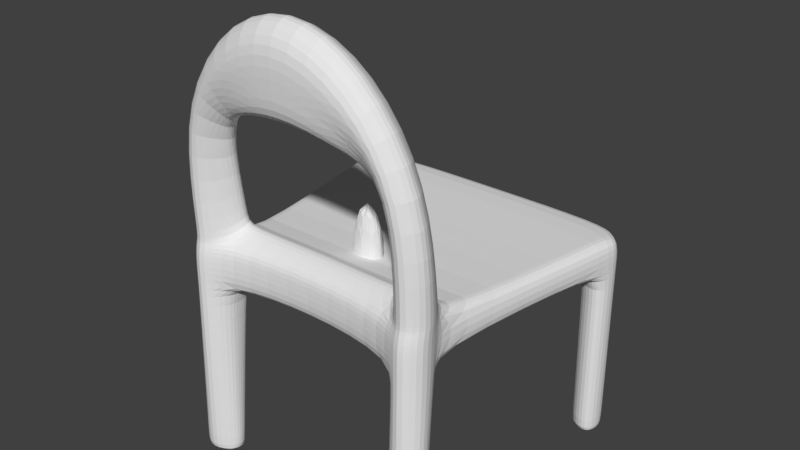 # Source: chaise.blend  (saved by Blender 2.79.0; exported with 4.5.12 LTS)
import bpy
from mathutils import Matrix  # noqa: F401  (used for matrix-valued properties, if any)

bpy.ops.wm.read_factory_settings(use_empty=True)
scene = bpy.context.scene
scene.name = 'Scene'

# ---- collections
col_collection_1 = bpy.data.collections.new('Collection 1'); scene.collection.children.link(col_collection_1)

# ---- world
world_world = bpy.data.worlds.new('World'); scene.world = world_world
world_world.color = (0.05088, 0.05088, 0.05088)
world_world.use_sun_shadow = False
world_world.sun_shadow_jitter_overblur = 0.0
world_world.cycles.sampling_method = 'MANUAL'

# ---- meshes
me_cylinder_001 = bpy.data.meshes.new('Cylinder.001')
me_cylinder_001.from_pydata([(-5.551e-17, 0.01913, -0.15), (-5.551e-17, 0.01913, 0.15), (0.01414, 0.01353, -0.15), (0.01414, 0.01691, 0.15), (0.02, -8.742e-10, -0.15), (0.01784, -8.141e-10, 0.15), (0.01414, -0.01353, -0.15), (0.01414, -0.01691, 0.15), (-1.748e-09, -0.01913, -0.15), (-1.748e-09, -0.01913, 0.15), (-0.01414, -0.01353, -0.15), (-0.01414, -0.01708, 0.15), (-0.02, 2.385e-10, -0.15), (-0.01784, 1.784e-10, 0.15), (-0.01414, 0.01353, -0.15), (-0.01414, 0.01708, 0.15)], [], [(0, 1, 3, 2), (2, 3, 5, 4), (4, 5, 7, 6), (6, 7, 9, 8), (8, 9, 11, 10), (10, 11, 13, 12), (3, 1, 15, 13, 11, 9, 7, 5), (12, 13, 15, 14), (14, 15, 1, 0), (0, 2, 4, 6, 8, 10, 12, 14)])
me_cylinder_001.use_remesh_preserve_volume = False
me_cylinder_001.use_remesh_preserve_attributes = False
me_cylinder_001.use_mirror_vertex_groups = False
me_cylinder_001.update()
me_cube_001 = bpy.data.meshes.new('Cube.001')
me_cube_001.from_pydata([(-0.3601, -0.2182, 0.552), (-0.3601, -0.1714, 0.648), (-0.4797, 0.4797, 0.552), (-0.4797, 0.4797, 0.648), (0.0, 0.5248, 0.5673), (0.0, 0.5805, 0.648), (0.0, -0.1714, 0.552), (0.0, -0.1714, 0.648), (-0.3632, 0.5251, 0.5691), (-0.2724, -0.1714, 0.648), (-0.392, 0.5805, 0.648), (-0.2962, -0.227, 0.552), (-0.4105, -0.3094, 0.552), (-0.4105, -0.3094, 0.648), (-0.2932, -0.3094, 0.648), (-0.2932, -0.3094, 0.552), (0.0, -0.2813, 0.552), (0.0, -0.2813, 0.648), (-0.467, 0.4105, 0.552), (-0.467, 0.4105, 0.648), (0.0, 0.4202, 0.648), (0.0, 0.4202, 0.552), (-0.3651, 0.4561, 0.552), (-0.3653, 0.4129, 0.648), (-0.392, 0.52, 0.0), (-0.4797, 0.4797, 0.0), (-0.467, 0.4105, 0.0), (-0.3783, 0.4534, 0.0), (-0.297, -0.2778, 0.0), (-0.2932, -0.3335, 0.0), (-0.3848, -0.2778, 0.0), (-0.4105, -0.3335, 0.0), (-0.3, -0.2091, 0.7112), (-0.3367, -0.178, 0.7111), (0.0, -0.1812, 0.7081), (-0.2932, -0.2987, 0.6865), (-0.4105, -0.2987, 0.6865), (0.0, -0.2813, 0.6865), (-0.3041, -0.247, 1.04), (-0.3483, -0.2343, 1.043), (-0.2955, -0.3105, 1.037), (-0.4128, -0.31, 1.037), (-0.1773, -0.25, 1.116), (-0.2199, -0.248, 1.278), (-0.1871, -0.3694, 1.162), (-0.2376, -0.3231, 1.322), (0.0, -0.2486, 1.13), (0.0, -0.2533, 1.38), (0.0, -0.3284, 1.424), (-0.2926, -0.2624, 0.552), (-0.3853, -0.2404, 0.552), (0.0, -0.2263, 0.552), (-0.3853, -0.2404, 0.648), (-0.2828, -0.3057, 0.0), (-0.4009, -0.3057, 0.0), (-0.2677, -0.233, 0.723), (0.0, -0.2252, 0.723), (-0.3853, -0.235, 0.6865), (-0.2699, -0.2747, 1.031), (-0.3875, -0.2736, 1.039), (-0.1591, -0.3572, 1.096), (-0.2287, -0.2856, 1.3), (0.0, -0.2909, 1.402), (-0.4359, 0.5301, 0.552), (-0.3163, -0.1714, 0.648), (-0.4359, 0.5301, 0.648), (-0.3163, -0.2182, 0.552), (-0.3518, -0.372, 0.648), (-0.3518, -0.372, 0.552), (-0.4162, 0.4117, 0.552), (-0.4162, 0.4117, 0.648), (-0.4359, 0.5301, 0.0), (-0.4162, 0.4117, 0.0), (-0.3409, -0.2778, 0.0), (-0.3518, -0.3725, 0.0), (-0.3184, -0.1935, 0.7112), (-0.3518, -0.3613, 0.6865), (-0.3262, -0.2406, 1.041), (-0.3544, -0.3728, 1.034), (-0.2005, -0.2514, 1.187), (-0.2175, -0.3833, 1.264), (0.0, -0.2545, 1.267), (0.0, -0.3886, 1.367), (-0.3486, -0.3057, 0.0), (0.0, -0.3829, 1.236), (0.0, -0.3779, 1.12), (-0.3645, 0.5249, 0.5424), (-0.4797, 0.4797, 0.5261), (-0.3657, 0.456, 0.5261), (-0.467, 0.4105, 0.5261), (-0.4162, 0.4117, 0.5261), (-0.4359, 0.5301, 0.5261), (-0.2932, -0.311, 0.5156), (-0.2963, -0.2303, 0.5156), (-0.3617, -0.2222, 0.5156), (-0.4105, -0.311, 0.5156), (-0.3863, -0.2447, 0.5156), (-0.2919, -0.2652, 0.5156), (-0.3518, -0.372, 0.5156), (-0.3179, -0.2222, 0.5156), (-0.4105, -0.296, 0.7056), (-0.3372, -0.1775, 0.7292), (-0.3001, -0.2077, 0.7292), (-0.2932, -0.296, 0.7056), (-0.2677, -0.2318, 0.74), (-0.3853, -0.2337, 0.7056), (-0.3187, -0.1926, 0.7292), (-0.3518, -0.3586, 0.7056), (-0.2932, -0.3326, 0.02123), (-0.3838, -0.2756, 0.02123), (-0.4003, -0.3032, 0.02123), (-0.2832, -0.304, 0.02123), (-0.3518, -0.3725, 0.02123), (-0.3399, -0.2756, 0.02123), (-0.297, -0.2759, 0.02123), (-0.4105, -0.3326, 0.02123), (-0.3919, 0.5201, 0.002583), (-0.3783, 0.4534, 0.002505), (-0.4162, 0.4117, 0.002505), (-0.4359, 0.5301, 0.002505), (-0.4797, 0.4797, 0.002505), (-0.467, 0.4105, 0.002505)], [], [(18, 19, 3, 2), (7, 9, 32, 34), (70, 19, 1, 64), (22, 21, 6, 11), (8, 10, 5, 4), (63, 65, 10, 8), (69, 22, 11, 66), (20, 23, 9, 7), (111, 108, 29, 53), (68, 67, 13, 12), (16, 17, 14, 15), (49, 51, 16, 15), (52, 13, 36, 57), (52, 50, 12, 13), (5, 10, 23, 20), (119, 116, 24, 71), (8, 4, 21, 22), (65, 3, 19, 70), (0, 1, 19, 18), (71, 24, 27, 72), (116, 117, 27, 24), (121, 120, 25, 26), (118, 121, 26, 72), (83, 53, 29, 74), (110, 109, 30, 54), (113, 114, 28, 73), (112, 115, 31, 74), (56, 55, 35, 37), (105, 100, 41, 59), (14, 17, 37, 35), (64, 1, 33, 75), (67, 14, 35, 76), (59, 41, 45, 61), (104, 102, 38, 58), (107, 103, 40, 78), (106, 101, 39, 77), (78, 40, 44, 80), (58, 38, 42, 60), (77, 39, 43, 79), (79, 43, 47, 81), (61, 45, 48, 62), (43, 61, 62, 47), (40, 58, 60, 44), (103, 104, 58, 40), (39, 59, 61, 43), (101, 105, 59, 39), (34, 32, 55, 56), (115, 110, 54, 31), (73, 28, 53, 83), (1, 0, 50, 52), (1, 52, 57, 33), (11, 6, 51, 49), (114, 111, 53, 28), (30, 73, 83, 54), (45, 80, 82, 48), (42, 79, 81, 46), (38, 77, 79, 42), (41, 78, 80, 45), (102, 106, 77, 38), (100, 107, 78, 41), (13, 67, 76, 36), (9, 64, 75, 32), (108, 112, 74, 29), (109, 113, 73, 30), (54, 83, 74, 31), (117, 118, 72, 27), (25, 71, 72, 26), (10, 65, 70, 23), (120, 119, 71, 25), (15, 14, 67, 68), (18, 69, 66, 0), (2, 3, 65, 63), (23, 70, 64, 9), (84, 82, 80, 44), (85, 84, 44, 60), (46, 85, 60, 42), (2, 63, 91, 87), (22, 69, 90, 88), (69, 18, 89, 90), (18, 2, 87, 89), (8, 22, 88, 86), (63, 8, 86, 91), (0, 66, 99, 94), (15, 68, 98, 92), (11, 49, 97, 93), (12, 50, 96, 95), (68, 12, 95, 98), (66, 11, 93, 99), (50, 0, 94, 96), (49, 15, 92, 97), (36, 76, 107, 100), (32, 75, 106, 102), (33, 57, 105, 101), (35, 55, 104, 103), (75, 33, 101, 106), (76, 35, 103, 107), (55, 32, 102, 104), (57, 36, 100, 105), (94, 99, 113, 109), (92, 98, 112, 108), (93, 97, 111, 114), (95, 96, 110, 115), (98, 95, 115, 112), (99, 93, 114, 113), (96, 94, 109, 110), (97, 92, 108, 111), (87, 91, 119, 120), (88, 90, 118, 117), (90, 89, 121, 118), (89, 87, 120, 121), (86, 88, 117, 116), (91, 86, 116, 119)])
me_cube_001.use_remesh_preserve_volume = False
me_cube_001.use_remesh_preserve_attributes = False
me_cube_001.use_mirror_vertex_groups = False
me_cube_001.update()

# ---- objects
ob_trou = bpy.data.objects.new('Trou', me_cylinder_001)
ob_chaise = bpy.data.objects.new('Chaise', me_cube_001)

# ---- transforms, parenting, visibility, modifiers, constraints
ob_trou.location = (0.0, -0.05103, 0.5933)
ob_trou.scale = (3.008, 1.948, 1.609)
ob_trou.hide_viewport = True
ob_trou.lineart.crease_threshold = 0.0
_m = ob_trou.modifiers.new('Subsurf', 'SUBSURF')
_m.uv_smooth = 'PRESERVE_CORNERS'
_m.quality = 2
_m.show_only_control_edges = False
ob_chaise.location = (0.0, 0.0, 0.0)
ob_chaise.lineart.crease_threshold = 0.0
_m = ob_chaise.modifiers.new('Mirror', 'MIRROR')
_m.use_clip = True
_m.merge_threshold = 0.004
_m = ob_chaise.modifiers.new('Subsurf', 'SUBSURF')
_m.uv_smooth = 'PRESERVE_CORNERS'
_m.quality = 2
_m.show_only_control_edges = False
_m = ob_chaise.modifiers.new('Boolean', 'BOOLEAN')
_m.object = ob_trou
_m.solver = 'FAST'

# ---- collection membership
col_collection_1.objects.link(ob_trou)
col_collection_1.objects.link(ob_chaise)

# ---- scene / render settings (as saved in the file)
scene.frame_start = 1; scene.frame_end = 250; scene.frame_set(2)
scene.render.engine = 'CYCLES'
scene.render.resolution_percentage = 50
scene.render.dither_intensity = 0.0
scene.cycles.use_denoising = False
scene.cycles.samples = 128
scene.cycles.sampling_pattern = 'TABULATED_SOBOL'
scene.cycles.use_adaptive_sampling = False
scene.cycles.use_light_tree = False
scene.cycles.blur_glossy = 0.0
scene.cycles.sample_clamp_indirect = 0.0
scene.view_settings.view_transform = 'Standard'
bpy.context.view_layer.update()

# ---- added for rendering (the .blend has no active camera and no usable light): camera, sun
cam_auto = bpy.data.cameras.new('AutoCamera')
cam_auto.lens = 50.0
cam_auto.sensor_width = 36.0
cam_auto.clip_end = 1000.0
ob_auto_camera = bpy.data.objects.new('AutoCamera', cam_auto)
scene.collection.objects.link(ob_auto_camera)
ob_auto_camera.location = (1.76739, -2.03777, 2.10272)
ob_auto_camera.rotation_euler = (1.09748, -7.21219e-08, 0.694738)
scene.camera = ob_auto_camera
light_auto_sun = bpy.data.lights.new('AutoSun', 'SUN')
light_auto_sun.energy = 3.0
light_auto_sun.angle = 0.0523599
ob_auto_sun = bpy.data.objects.new('AutoSun', light_auto_sun)
scene.collection.objects.link(ob_auto_sun)
ob_auto_sun.rotation_euler = (0.872665, 0.174533, 0.523599)
bpy.context.view_layer.update()
